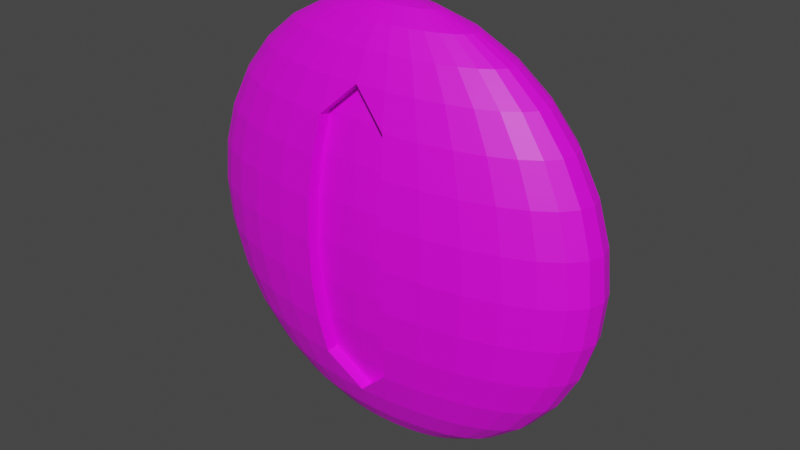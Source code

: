 # Source: eye.blend  (saved by Blender 3.5.10; exported with 4.5.12 LTS)
import bpy
from mathutils import Matrix  # noqa: F401  (used for matrix-valued properties, if any)

bpy.ops.wm.read_factory_settings(use_empty=True)
scene = bpy.context.scene
scene.name = 'Scene'

# ---- collections
col_collection = bpy.data.collections.new('Collection'); scene.collection.children.link(col_collection)

# ---- images (referenced by path relative to the original .blend; pixels are not part of the script)
import os
ASSET_DIR = os.environ.get("B2B_ASSET_DIR", "")  # directory of the original .blend (textures are referenced by path, not embedded)
HERE = os.path.dirname(os.path.abspath(__file__))  # packed textures are extracted next to this script under _unpacked/

def load_image(name, relpath, width, height, colorspace="sRGB"):
    """Load a texture the original file referenced (path relative to the .blend, or extracted next to this script)."""
    p = next((c for c in (os.path.join(HERE, relpath), os.path.join(ASSET_DIR, relpath)) if relpath and os.path.exists(c)), "")
    if p:
        img = bpy.data.images.load(p, check_existing=True)
        img.name = name
    else:  # same state as the original file: an image datablock whose file is absent (Cycles renders it pink)
        img = bpy.data.images.new(name, width, height)
        img.source = "FILE"
        img.filepath = "//" + (relpath or name)
    img.colorspace_settings.name = colorspace
    return img
img_sphere_base_color = load_image('Sphere Base Color', 'Screenshot from 2023-05-29 21-25-38.png', 1024, 1024, 'sRGB')

# ---- materials (node trees are filled in below, after node groups)
mat_material_001 = bpy.data.materials.new('Material.001')
mat_material_001.use_transparent_shadow = False

# ---- material node trees
mat_material_001.use_nodes = True; mat_material_001.node_tree.nodes.clear()
_N = mat_material_001.node_tree.nodes; _L = mat_material_001.node_tree.links
n0 = _N.new('ShaderNodeBsdfPrincipled'); n0.name = 'Principled BSDF'; n0.location = (10, 300)
n0.distribution = 'GGX'
n0.subsurface_method = 'RANDOM_WALK_SKIN'
n0.inputs[3].default_value = 1.45
n0.inputs[27].default_value = (0.0, 0.0, 0.0, 1.0)
n0.inputs[28].default_value = 1.0
n1 = _N.new('ShaderNodeOutputMaterial'); n1.name = 'Material Output'; n1.location = (300, 300)
n2 = _N.new('ShaderNodeTexImage'); n2.name = 'Image Texture'; n2.location = (-280, 280)
n2.image = img_sphere_base_color
_L.new(n0.outputs[0], n1.inputs[0])
_L.new(n2.outputs[0], n0.inputs[0])
n1.is_active_output = True

# ---- world
world_world = bpy.data.worlds.new('World'); scene.world = world_world
world_world.use_nodes = True; world_world.node_tree.nodes.clear()
_N = world_world.node_tree.nodes; _L = world_world.node_tree.links
n0 = _N.new('ShaderNodeOutputWorld'); n0.name = 'World Output'; n0.location = (300, 300)
n1 = _N.new('ShaderNodeBackground'); n1.name = 'Background'; n1.location = (10, 300)
n1.inputs[0].default_value = (0.05088, 0.05088, 0.05088, 1.0)
_L.new(n1.outputs[0], n0.inputs[0])
n0.is_active_output = True
world_world.color = (0.05088, 0.05088, 0.05088)
world_world.use_sun_shadow = False
world_world.sun_shadow_jitter_overblur = 0.0

# ---- meshes
me_sphere = bpy.data.meshes.new('Sphere')
me_sphere.from_pydata([(0.0, 0.5556, 0.8315), (0.0, 0.8315, 0.5556), (0.0, 0.9808, 0.1951), (0.0, 1.0, 0.0), (0.0, 0.9808, -0.1951), (0.0, 0.8315, -0.5556), (0.03806, 0.1913, 0.9808), (0.07466, 0.3753, 0.9239), (0.1084, 0.5449, 0.8315), (0.1379, 0.6935, 0.7071), (0.1622, 0.8155, 0.5556), (0.1802, 0.9061, 0.3827), (0.1913, 0.9619, 0.1951), (0.1951, 0.9808, 0.0), (0.1913, 0.9619, -0.1951), (0.1802, 0.9061, -0.3827), (0.1622, 0.8155, -0.5556), (0.1379, 0.6935, -0.7071), (0.1084, 0.5449, -0.8315), (0.07466, 0.3753, -0.9239), (0.03806, 0.1913, -0.9808), (0.07466, 0.1802, 0.9808), (0.1464, 0.3536, 0.9239), (0.2126, 0.5133, 0.8315), (0.2706, 0.6533, 0.7071), (0.3182, 0.7682, 0.5556), (0.3536, 0.8536, 0.3827), (0.3753, 0.9061, 0.1951), (0.3827, 0.9239, 0.0), (0.3753, 0.9061, -0.1951), (0.3536, 0.8536, -0.3827), (0.3182, 0.7682, -0.5556), (0.2706, 0.6533, -0.7071), (0.2126, 0.5133, -0.8315), (0.1464, 0.3536, -0.9239), (0.07466, 0.1802, -0.9808), (0.1084, 0.1622, 0.9808), (0.2126, 0.3182, 0.9239), (0.3087, 0.4619, 0.8315), (0.3928, 0.5879, 0.7071), (0.4619, 0.6913, 0.5556), (0.5133, 0.7682, 0.3827), (0.5449, 0.8155, 0.1951), (0.5556, 0.8315, 0.0), (0.5449, 0.8155, -0.1951), (0.5133, 0.7682, -0.3827), (0.4619, 0.6913, -0.5556), (0.3928, 0.5879, -0.7071), (0.3087, 0.4619, -0.8315), (0.2126, 0.3182, -0.9239), (0.1084, 0.1622, -0.9808), (0.1379, 0.1379, 0.9808), (0.2706, 0.2706, 0.9239), (0.3928, 0.3928, 0.8315), (0.5, 0.5, 0.7071), (0.5879, 0.5879, 0.5556), (0.6533, 0.6533, 0.3827), (0.6935, 0.6935, 0.1951), (0.7071, 0.7071, 0.0), (0.6935, 0.6935, -0.1951), (0.6533, 0.6533, -0.3827), (0.5879, 0.5879, -0.5556), (0.5, 0.5, -0.7071), (0.3928, 0.3928, -0.8315), (0.2706, 0.2706, -0.9239), (0.1379, 0.1379, -0.9808), (0.1622, 0.1084, 0.9808), (0.3182, 0.2126, 0.9239), (0.4619, 0.3087, 0.8315), (0.5879, 0.3928, 0.7071), (0.6913, 0.4619, 0.5556), (0.7682, 0.5133, 0.3827), (0.8155, 0.5449, 0.1951), (0.8315, 0.5556, 0.0), (0.8155, 0.5449, -0.1951), (0.7682, 0.5133, -0.3827), (0.6913, 0.4619, -0.5556), (0.5879, 0.3928, -0.7071), (0.4619, 0.3087, -0.8315), (0.3182, 0.2126, -0.9239), (0.1622, 0.1084, -0.9808), (0.0, 0.0, 1.0), (0.1802, 0.07466, 0.9808), (0.3536, 0.1464, 0.9239), (0.5133, 0.2126, 0.8315), (0.6533, 0.2706, 0.7071), (0.7682, 0.3182, 0.5556), (0.8536, 0.3536, 0.3827), (0.9061, 0.3753, 0.1951), (0.9239, 0.3827, 0.0), (0.9061, 0.3753, -0.1951), (0.8536, 0.3536, -0.3827), (0.7682, 0.3182, -0.5556), (0.6533, 0.2706, -0.7071), (0.5133, 0.2126, -0.8315), (0.3536, 0.1464, -0.9239), (0.1802, 0.07466, -0.9808), (0.1913, 0.03806, 0.9808), (0.3753, 0.07466, 0.9239), (0.5449, 0.1084, 0.8315), (0.6935, 0.1379, 0.7071), (0.8155, 0.1622, 0.5556), (0.9061, 0.1802, 0.3827), (0.9619, 0.1913, 0.1951), (0.9808, 0.1951, 0.0), (0.9619, 0.1913, -0.1951), (0.9061, 0.1802, -0.3827), (0.8155, 0.1622, -0.5556), (0.6935, 0.1379, -0.7071), (0.5449, 0.1084, -0.8315), (0.3753, 0.07466, -0.9239), (0.1913, 0.03806, -0.9808), (0.1951, -1.118e-08, 0.9808), (0.3827, -2.235e-08, 0.9239), (0.5556, -5.215e-08, 0.8315), (0.7071, 1.49e-08, 0.7071), (0.8315, -8.941e-08, 0.5556), (0.9239, 4.47e-08, 0.3827), (0.9808, -8.941e-08, 0.1951), (1.0, -1.639e-07, 0.0), (0.9808, -8.941e-08, -0.1951), (0.9239, 4.47e-08, -0.3827), (0.8315, -8.941e-08, -0.5556), (0.7071, 1.49e-08, -0.7071), (0.5556, -5.215e-08, -0.8315), (0.3827, -2.235e-08, -0.9239), (0.1951, -1.118e-08, -0.9808), (0.1913, -0.03806, 0.9808), (0.3753, -0.07466, 0.9239), (0.5449, -0.1084, 0.8315), (0.6935, -0.1379, 0.7071), (0.8155, -0.1622, 0.5556), (0.9061, -0.1802, 0.3827), (0.9619, -0.1913, 0.1951), (0.9808, -0.1951, 0.0), (0.9619, -0.1913, -0.1951), (0.9061, -0.1802, -0.3827), (0.8155, -0.1622, -0.5556), (0.6935, -0.1379, -0.7071), (0.5449, -0.1084, -0.8315), (0.3753, -0.07466, -0.9239), (0.1913, -0.03806, -0.9808), (0.1802, -0.07466, 0.9808), (0.3536, -0.1464, 0.9239), (0.5133, -0.2126, 0.8315), (0.6533, -0.2706, 0.7071), (0.7682, -0.3182, 0.5556), (0.8536, -0.3536, 0.3827), (0.9061, -0.3753, 0.1951), (0.9239, -0.3827, 0.0), (0.9061, -0.3753, -0.1951), (0.8536, -0.3536, -0.3827), (0.7682, -0.3182, -0.5556), (0.6533, -0.2706, -0.7071), (0.5133, -0.2126, -0.8315), (0.3536, -0.1464, -0.9239), (0.1802, -0.07466, -0.9808), (0.1622, -0.1084, 0.9808), (0.3182, -0.2126, 0.9239), (0.4619, -0.3087, 0.8315), (0.5879, -0.3928, 0.7071), (0.6913, -0.4619, 0.5556), (0.7682, -0.5133, 0.3827), (0.8155, -0.5449, 0.1951), (0.8315, -0.5556, 0.0), (0.8155, -0.5449, -0.1951), (0.7682, -0.5133, -0.3827), (0.6913, -0.4619, -0.5556), (0.5879, -0.3928, -0.7071), (0.4619, -0.3087, -0.8315), (0.3182, -0.2126, -0.9239), (0.1622, -0.1084, -0.9808), (0.1379, -0.1379, 0.9808), (0.2706, -0.2706, 0.9239), (0.3928, -0.3928, 0.8315), (0.5, -0.5, 0.7071), (0.5879, -0.5879, 0.5556), (0.6533, -0.6533, 0.3827), (0.6935, -0.6935, 0.1951), (0.7071, -0.7071, 0.0), (0.6935, -0.6935, -0.1951), (0.6533, -0.6533, -0.3827), (0.5879, -0.5879, -0.5556), (0.5, -0.5, -0.7071), (0.3928, -0.3928, -0.8315), (0.2706, -0.2706, -0.9239), (0.1379, -0.1379, -0.9808), (0.1084, -0.1622, 0.9808), (0.2126, -0.3182, 0.9239), (0.3087, -0.4619, 0.8315), (0.3928, -0.5879, 0.7071), (0.4619, -0.6913, 0.5556), (0.5133, -0.7682, 0.3827), (0.5449, -0.8155, 0.1951), (0.5556, -0.8315, 0.0), (0.5449, -0.8155, -0.1951), (0.5133, -0.7682, -0.3827), (0.4619, -0.6913, -0.5556), (0.3928, -0.5879, -0.7071), (0.3087, -0.4619, -0.8315), (0.2126, -0.3182, -0.9239), (0.1084, -0.1622, -0.9808), (0.07466, -0.1802, 0.9808), (0.1464, -0.3536, 0.9239), (0.2126, -0.5133, 0.8315), (0.2706, -0.6533, 0.7071), (0.3182, -0.7682, 0.5556), (0.3536, -0.8536, 0.3827), (0.3753, -0.9061, 0.1951), (0.3827, -0.9239, 0.0), (0.3753, -0.9061, -0.1951), (0.3536, -0.8536, -0.3827), (0.3182, -0.7682, -0.5556), (0.2706, -0.6533, -0.7071), (0.2126, -0.5133, -0.8315), (0.1464, -0.3536, -0.9239), (0.07466, -0.1802, -0.9808), (0.03806, -0.1913, 0.9808), (0.07466, -0.3753, 0.9239), (0.1084, -0.5449, 0.8315), (0.1379, -0.6935, 0.7071), (0.1622, -0.8155, 0.5556), (0.1802, -0.9061, 0.3827), (0.1913, -0.9619, 0.1951), (0.1951, -0.9808, 0.0), (0.1913, -0.9619, -0.1951), (0.1802, -0.9061, -0.3827), (0.1622, -0.8155, -0.5556), (0.1379, -0.6935, -0.7071), (0.1084, -0.5449, -0.8315), (0.07466, -0.3753, -0.9239), (0.03806, -0.1913, -0.9808), (-7.451e-09, -0.1951, 0.9808), (-5.215e-08, -0.3827, 0.9239), (-9.686e-08, -0.5556, 0.8315), (-1.49e-08, -0.7071, 0.7071), (-1.49e-08, -0.7071, -0.7071), (-9.686e-08, -0.5556, -0.8315), (-5.215e-08, -0.3827, -0.9239), (-7.451e-09, -0.1951, -0.9808), (-0.03806, -0.1913, 0.9808), (-0.07466, -0.3753, 0.9239), (-0.1084, -0.5449, 0.8315), (-0.1379, -0.6935, 0.7071), (-0.1622, -0.8155, 0.5556), (-0.1802, -0.9061, 0.3827), (-0.1913, -0.9619, 0.1951), (-0.1951, -0.9808, 0.0), (-0.1913, -0.9619, -0.1951), (-0.1802, -0.9061, -0.3827), (-0.1622, -0.8155, -0.5556), (-0.1379, -0.6935, -0.7071), (-0.1084, -0.5449, -0.8315), (-0.07466, -0.3753, -0.9239), (-0.03806, -0.1913, -0.9808), (-0.07466, -0.1802, 0.9808), (-0.1464, -0.3536, 0.9239), (-0.2126, -0.5133, 0.8315), (-0.2706, -0.6533, 0.7071), (-0.3182, -0.7682, 0.5556), (-0.3536, -0.8536, 0.3827), (-0.3753, -0.9061, 0.1951), (-0.3827, -0.9239, 0.0), (-0.3753, -0.9061, -0.1951), (-0.3536, -0.8536, -0.3827), (-0.3182, -0.7682, -0.5556), (-0.2706, -0.6533, -0.7071), (-0.2126, -0.5133, -0.8315), (-0.1464, -0.3536, -0.9239), (-0.07466, -0.1802, -0.9808), (-0.1084, -0.1622, 0.9808), (-0.2126, -0.3182, 0.9239), (-0.3087, -0.4619, 0.8315), (-0.3928, -0.5879, 0.7071), (-0.4619, -0.6913, 0.5556), (-0.5133, -0.7682, 0.3827), (-0.5449, -0.8155, 0.1951), (-0.5556, -0.8315, 0.0), (-0.5449, -0.8155, -0.1951), (-0.5133, -0.7682, -0.3827), (-0.4619, -0.6913, -0.5556), (-0.3928, -0.5879, -0.7071), (-0.3087, -0.4619, -0.8315), (-0.2126, -0.3182, -0.9239), (-0.1084, -0.1622, -0.9808), (-0.1379, -0.1379, 0.9808), (-0.2706, -0.2706, 0.9239), (-0.3928, -0.3928, 0.8315), (-0.5, -0.5, 0.7071), (-0.5879, -0.5879, 0.5556), (-0.6533, -0.6533, 0.3827), (-0.6935, -0.6935, 0.1951), (-0.7071, -0.7071, 0.0), (-0.6935, -0.6935, -0.1951), (-0.6533, -0.6533, -0.3827), (-0.5879, -0.5879, -0.5556), (-0.5, -0.5, -0.7071), (-0.3928, -0.3928, -0.8315), (-0.2706, -0.2706, -0.9239), (-0.1379, -0.1379, -0.9808), (0.0, 0.0, -1.0), (-0.1622, -0.1084, 0.9808), (-0.3182, -0.2126, 0.9239), (-0.4619, -0.3087, 0.8315), (-0.5879, -0.3928, 0.7071), (-0.6913, -0.4619, 0.5556), (-0.7682, -0.5133, 0.3827), (-0.8155, -0.5449, 0.1951), (-0.8315, -0.5556, 0.0), (-0.8155, -0.5449, -0.1951), (-0.7682, -0.5133, -0.3827), (-0.6913, -0.4619, -0.5556), (-0.5879, -0.3928, -0.7071), (-0.4619, -0.3087, -0.8315), (-0.3182, -0.2126, -0.9239), (-0.1622, -0.1084, -0.9808), (-0.1802, -0.07466, 0.9808), (-0.3536, -0.1464, 0.9239), (-0.5133, -0.2126, 0.8315), (-0.6533, -0.2706, 0.7071), (-0.7682, -0.3182, 0.5556), (-0.8536, -0.3536, 0.3827), (-0.9061, -0.3753, 0.1951), (-0.9239, -0.3827, 0.0), (-0.9061, -0.3753, -0.1951), (-0.8536, -0.3536, -0.3827), (-0.7682, -0.3182, -0.5556), (-0.6533, -0.2706, -0.7071), (-0.5133, -0.2126, -0.8315), (-0.3536, -0.1464, -0.9239), (-0.1802, -0.07466, -0.9808), (-0.1913, -0.03806, 0.9808), (-0.3753, -0.07466, 0.9239), (-0.5449, -0.1084, 0.8315), (-0.6935, -0.1379, 0.7071), (-0.8155, -0.1622, 0.5556), (-0.9061, -0.1802, 0.3827), (-0.9619, -0.1913, 0.1951), (-0.9808, -0.1951, 0.0), (-0.9619, -0.1913, -0.1951), (-0.9061, -0.1802, -0.3827), (-0.8155, -0.1622, -0.5556), (-0.6935, -0.1379, -0.7071), (-0.5449, -0.1084, -0.8315), (-0.3753, -0.07466, -0.9239), (-0.1913, -0.03806, -0.9808), (-0.1951, 1.863e-08, 0.9808), (-0.3827, 5.215e-08, 0.9239), (-0.5556, 1.49e-07, 0.8315), (-0.7071, 2.98e-08, 0.7071), (-0.8315, 1.639e-07, 0.5556), (-0.9239, 1.49e-08, 0.3827), (-0.9808, 2.682e-07, 0.1951), (-1.0, 4.47e-07, 0.0), (-0.9808, 2.682e-07, -0.1951), (-0.9239, 1.49e-08, -0.3827), (-0.8315, 1.639e-07, -0.5556), (-0.7071, 2.98e-08, -0.7071), (-0.5556, 1.49e-07, -0.8315), (-0.3827, 5.215e-08, -0.9239), (-0.1951, 1.863e-08, -0.9808), (-0.1913, 0.03806, 0.9808), (-0.3753, 0.07466, 0.9239), (-0.5449, 0.1084, 0.8315), (-0.6935, 0.1379, 0.7071), (-0.8155, 0.1622, 0.5556), (-0.9061, 0.1802, 0.3827), (-0.9619, 0.1913, 0.1951), (-0.9808, 0.1951, 0.0), (-0.9619, 0.1913, -0.1951), (-0.9061, 0.1802, -0.3827), (-0.8155, 0.1622, -0.5556), (-0.6935, 0.1379, -0.7071), (-0.5449, 0.1084, -0.8315), (-0.3753, 0.07466, -0.9239), (-0.1913, 0.03806, -0.9808), (-0.1802, 0.07466, 0.9808), (-0.3536, 0.1464, 0.9239), (-0.5133, 0.2126, 0.8315), (-0.6533, 0.2706, 0.7071), (-0.7682, 0.3182, 0.5556), (-0.8536, 0.3536, 0.3827), (-0.9061, 0.3753, 0.1951), (-0.9239, 0.3827, 0.0), (-0.9061, 0.3753, -0.1951), (-0.8536, 0.3536, -0.3827), (-0.7682, 0.3182, -0.5556), (-0.6533, 0.2706, -0.7071), (-0.5133, 0.2126, -0.8315), (-0.3536, 0.1464, -0.9239), (-0.1802, 0.07466, -0.9808), (-0.1622, 0.1084, 0.9808), (-0.3182, 0.2126, 0.9239), (-0.4619, 0.3087, 0.8315), (-0.5879, 0.3928, 0.7071), (-0.6913, 0.4619, 0.5556), (-0.7682, 0.5133, 0.3827), (-0.8155, 0.5449, 0.1951), (-0.8315, 0.5556, 0.0), (-0.8155, 0.5449, -0.1951), (-0.7682, 0.5133, -0.3827), (-0.6913, 0.4619, -0.5556), (-0.5879, 0.3928, -0.7071), (-0.4619, 0.3087, -0.8315), (-0.3182, 0.2126, -0.9239), (-0.1622, 0.1084, -0.9808), (-0.1379, 0.1379, 0.9808), (-0.2706, 0.2706, 0.9239), (-0.3928, 0.3928, 0.8315), (-0.5, 0.5, 0.7071), (-0.5879, 0.5879, 0.5556), (-0.6533, 0.6533, 0.3827), (-0.6935, 0.6935, 0.1951), (-0.7071, 0.7071, 0.0), (-0.6935, 0.6935, -0.1951), (-0.6533, 0.6533, -0.3827), (-0.5879, 0.5879, -0.5556), (-0.5, 0.5, -0.7071), (-0.3928, 0.3928, -0.8315), (-0.2706, 0.2706, -0.9239), (-0.1379, 0.1379, -0.9808), (-0.1084, 0.1622, 0.9808), (-0.2126, 0.3182, 0.9239), (-0.3087, 0.4619, 0.8315), (-0.3928, 0.5879, 0.7071), (-0.4619, 0.6913, 0.5556), (-0.5133, 0.7682, 0.3827), (-0.5449, 0.8155, 0.1951), (-0.5556, 0.8315, 0.0), (-0.5449, 0.8155, -0.1951), (-0.5133, 0.7682, -0.3827), (-0.4619, 0.6913, -0.5556), (-0.3928, 0.5879, -0.7071), (-0.3087, 0.4619, -0.8315), (-0.2126, 0.3182, -0.9239), (-0.1084, 0.1622, -0.9808), (-0.07466, 0.1802, 0.9808), (-0.1464, 0.3536, 0.9239), (-0.2126, 0.5133, 0.8315), (-0.2706, 0.6533, 0.7071), (-0.3182, 0.7682, 0.5556), (-0.3536, 0.8536, 0.3827), (-0.3753, 0.9061, 0.1951), (-0.3827, 0.9239, 0.0), (-0.3753, 0.9061, -0.1951), (-0.3536, 0.8536, -0.3827), (-0.3182, 0.7682, -0.5556), (-0.2706, 0.6533, -0.7071), (-0.2126, 0.5133, -0.8315), (-0.1464, 0.3536, -0.9239), (-0.07466, 0.1802, -0.9808), (-0.03806, 0.1913, 0.9808), (-0.07466, 0.3753, 0.9239), (-0.1084, 0.5449, 0.8315), (-0.1379, 0.6935, 0.7071), (-0.1622, 0.8155, 0.5556), (-0.1802, 0.9061, 0.3827), (-0.1913, 0.9619, 0.1951), (-0.1951, 0.9808, 0.0), (-0.1913, 0.9619, -0.1951), (-0.1802, 0.9061, -0.3827), (-0.1622, 0.8155, -0.5556), (-0.1379, 0.6935, -0.7071), (-0.1084, 0.5449, -0.8315), (-0.07466, 0.3753, -0.9239), (-0.03806, 0.1913, -0.9808), (1.49e-08, 0.1951, 0.9808), (6.706e-08, 0.3827, 0.9239), (8.941e-08, 0.7071, 0.7071), (5.96e-08, 0.9239, 0.3827), (5.96e-08, 0.9239, -0.3827), (8.941e-08, 0.7071, -0.7071), (2.161e-07, 0.5556, -0.8315), (6.706e-08, 0.3827, -0.9239), (1.49e-08, 0.1951, -0.9808), (0.1622, -0.6462, 0.5556), (0.1802, -0.7368, 0.3827), (0.1913, -0.7927, 0.1951), (0.1951, -0.8115, 9.222e-11), (0.1913, -0.7927, -0.1951), (0.1802, -0.7368, -0.3827), (0.1622, -0.6462, -0.5556), (-9.795e-09, -0.5378, 0.7071), (-9.92e-08, -0.6622, 0.5556), (3.491e-08, -0.7546, 0.3827), (-1.29e-07, -0.8115, 0.1951), (-3.227e-07, -0.8307, 9.222e-11), (-1.29e-07, -0.8115, -0.1951), (3.491e-08, -0.7546, -0.3827), (-9.92e-08, -0.6622, -0.5556), (-9.795e-09, -0.5378, -0.7071), (-0.1622, -0.6462, 0.5556), (-0.1802, -0.7368, 0.3827), (-0.1913, -0.7927, 0.1951), (-0.1951, -0.8115, 9.222e-11), (-0.1913, -0.7927, -0.1951), (-0.1802, -0.7368, -0.3827), (-0.1622, -0.6462, -0.5556)], [], [(468, 0, 8, 9), (471, 5, 16, 17), (1, 468, 9, 10), (472, 471, 17, 18), (469, 1, 10, 11), (473, 472, 18, 19), (2, 469, 11, 12), (474, 473, 19, 20), (3, 2, 12, 13), (466, 81, 6), (300, 474, 20), (4, 3, 13, 14), (467, 466, 6, 7), (470, 4, 14, 15), (0, 467, 7, 8), (5, 470, 15, 16), (8, 7, 22, 23), (16, 15, 30, 31), (9, 8, 23, 24), (17, 16, 31, 32), (10, 9, 24, 25), (18, 17, 32, 33), (11, 10, 25, 26), (19, 18, 33, 34), (12, 11, 26, 27), (20, 19, 34, 35), (13, 12, 27, 28), (6, 81, 21), (300, 20, 35), (14, 13, 28, 29), (7, 6, 21, 22), (15, 14, 29, 30), (27, 26, 41, 42), (35, 34, 49, 50), (28, 27, 42, 43), (21, 81, 36), (300, 35, 50), (29, 28, 43, 44), (22, 21, 36, 37), (30, 29, 44, 45), (23, 22, 37, 38), (31, 30, 45, 46), (24, 23, 38, 39), (32, 31, 46, 47), (25, 24, 39, 40), (33, 32, 47, 48), (26, 25, 40, 41), (34, 33, 48, 49), (46, 45, 60, 61), (39, 38, 53, 54), (47, 46, 61, 62), (40, 39, 54, 55), (48, 47, 62, 63), (41, 40, 55, 56), (49, 48, 63, 64), (42, 41, 56, 57), (50, 49, 64, 65), (43, 42, 57, 58), (36, 81, 51), (300, 50, 65), (44, 43, 58, 59), (37, 36, 51, 52), (45, 44, 59, 60), (38, 37, 52, 53), (65, 64, 79, 80), (58, 57, 72, 73), (51, 81, 66), (300, 65, 80), (59, 58, 73, 74), (52, 51, 66, 67), (60, 59, 74, 75), (53, 52, 67, 68), (61, 60, 75, 76), (54, 53, 68, 69), (62, 61, 76, 77), (55, 54, 69, 70), (63, 62, 77, 78), (56, 55, 70, 71), (64, 63, 78, 79), (57, 56, 71, 72), (69, 68, 84, 85), (77, 76, 92, 93), (70, 69, 85, 86), (78, 77, 93, 94), (71, 70, 86, 87), (79, 78, 94, 95), (72, 71, 87, 88), (80, 79, 95, 96), (73, 72, 88, 89), (66, 81, 82), (300, 80, 96), (74, 73, 89, 90), (67, 66, 82, 83), (75, 74, 90, 91), (68, 67, 83, 84), (76, 75, 91, 92), (89, 88, 103, 104), (82, 81, 97), (300, 96, 111), (90, 89, 104, 105), (83, 82, 97, 98), (91, 90, 105, 106), (84, 83, 98, 99), (92, 91, 106, 107), (85, 84, 99, 100), (93, 92, 107, 108), (86, 85, 100, 101), (94, 93, 108, 109), (87, 86, 101, 102), (95, 94, 109, 110), (88, 87, 102, 103), (96, 95, 110, 111), (108, 107, 122, 123), (101, 100, 115, 116), (109, 108, 123, 124), (102, 101, 116, 117), (110, 109, 124, 125), (103, 102, 117, 118), (111, 110, 125, 126), (104, 103, 118, 119), (97, 81, 112), (300, 111, 126), (105, 104, 119, 120), (98, 97, 112, 113), (106, 105, 120, 121), (99, 98, 113, 114), (107, 106, 121, 122), (100, 99, 114, 115), (300, 126, 141), (120, 119, 134, 135), (113, 112, 127, 128), (121, 120, 135, 136), (114, 113, 128, 129), (122, 121, 136, 137), (115, 114, 129, 130), (123, 122, 137, 138), (116, 115, 130, 131), (124, 123, 138, 139), (117, 116, 131, 132), (125, 124, 139, 140), (118, 117, 132, 133), (126, 125, 140, 141), (119, 118, 133, 134), (112, 81, 127), (139, 138, 153, 154), (132, 131, 146, 147), (140, 139, 154, 155), (133, 132, 147, 148), (141, 140, 155, 156), (134, 133, 148, 149), (127, 81, 142), (300, 141, 156), (135, 134, 149, 150), (128, 127, 142, 143), (136, 135, 150, 151), (129, 128, 143, 144), (137, 136, 151, 152), (130, 129, 144, 145), (138, 137, 152, 153), (131, 130, 145, 146), (143, 142, 157, 158), (151, 150, 165, 166), (144, 143, 158, 159), (152, 151, 166, 167), (145, 144, 159, 160), (153, 152, 167, 168), (146, 145, 160, 161), (154, 153, 168, 169), (147, 146, 161, 162), (155, 154, 169, 170), (148, 147, 162, 163), (156, 155, 170, 171), (149, 148, 163, 164), (142, 81, 157), (300, 156, 171), (150, 149, 164, 165), (162, 161, 176, 177), (170, 169, 184, 185), (163, 162, 177, 178), (171, 170, 185, 186), (164, 163, 178, 179), (157, 81, 172), (300, 171, 186), (165, 164, 179, 180), (158, 157, 172, 173), (166, 165, 180, 181), (159, 158, 173, 174), (167, 166, 181, 182), (160, 159, 174, 175), (168, 167, 182, 183), (161, 160, 175, 176), (169, 168, 183, 184), (181, 180, 195, 196), (174, 173, 188, 189), (182, 181, 196, 197), (175, 174, 189, 190), (183, 182, 197, 198), (176, 175, 190, 191), (184, 183, 198, 199), (177, 176, 191, 192), (185, 184, 199, 200), (178, 177, 192, 193), (186, 185, 200, 201), (179, 178, 193, 194), (172, 81, 187), (300, 186, 201), (180, 179, 194, 195), (173, 172, 187, 188), (200, 199, 214, 215), (193, 192, 207, 208), (201, 200, 215, 216), (194, 193, 208, 209), (187, 81, 202), (300, 201, 216), (195, 194, 209, 210), (188, 187, 202, 203), (196, 195, 210, 211), (189, 188, 203, 204), (197, 196, 211, 212), (190, 189, 204, 205), (198, 197, 212, 213), (191, 190, 205, 206), (199, 198, 213, 214), (192, 191, 206, 207), (204, 203, 218, 219), (212, 211, 226, 227), (205, 204, 219, 220), (213, 212, 227, 228), (206, 205, 220, 221), (214, 213, 228, 229), (207, 206, 221, 222), (215, 214, 229, 230), (208, 207, 222, 223), (216, 215, 230, 231), (209, 208, 223, 224), (202, 81, 217), (300, 216, 231), (210, 209, 224, 225), (203, 202, 217, 218), (211, 210, 225, 226), (246, 247, 494, 493), (231, 230, 238, 239), (222, 221, 475, 476), (217, 81, 232), (300, 231, 239), (245, 246, 493, 492), (218, 217, 232, 233), (235, 244, 491, 482), (219, 218, 233, 234), (244, 245, 492, 491), (220, 219, 234, 235), (228, 227, 236), (221, 235, 482, 475), (229, 228, 236, 237), (227, 226, 480, 481), (230, 229, 237, 238), (250, 236, 490, 497), (235, 234, 242, 243), (226, 225, 479, 480), (249, 250, 497, 496), (237, 236, 251, 252), (236, 227, 481, 490), (238, 237, 252, 253), (225, 224, 478, 479), (239, 238, 253, 254), (248, 249, 496, 495), (232, 81, 240), (300, 239, 254), (224, 223, 477, 478), (233, 232, 240, 241), (247, 248, 495, 494), (234, 233, 241, 242), (254, 253, 268, 269), (247, 246, 261, 262), (240, 81, 255), (300, 254, 269), (248, 247, 262, 263), (241, 240, 255, 256), (249, 248, 263, 264), (242, 241, 256, 257), (250, 249, 264, 265), (243, 242, 257, 258), (251, 250, 265, 266), (244, 243, 258, 259), (252, 251, 266, 267), (245, 244, 259, 260), (253, 252, 267, 268), (246, 245, 260, 261), (266, 265, 280, 281), (259, 258, 273, 274), (267, 266, 281, 282), (260, 259, 274, 275), (268, 267, 282, 283), (261, 260, 275, 276), (269, 268, 283, 284), (262, 261, 276, 277), (255, 81, 270), (300, 269, 284), (263, 262, 277, 278), (256, 255, 270, 271), (264, 263, 278, 279), (257, 256, 271, 272), (265, 264, 279, 280), (258, 257, 272, 273), (270, 81, 285), (300, 284, 299), (278, 277, 292, 293), (271, 270, 285, 286), (279, 278, 293, 294), (272, 271, 286, 287), (280, 279, 294, 295), (273, 272, 287, 288), (281, 280, 295, 296), (274, 273, 288, 289), (282, 281, 296, 297), (275, 274, 289, 290), (283, 282, 297, 298), (276, 275, 290, 291), (284, 283, 298, 299), (277, 276, 291, 292), (289, 288, 304, 305), (297, 296, 312, 313), (290, 289, 305, 306), (298, 297, 313, 314), (291, 290, 306, 307), (299, 298, 314, 315), (292, 291, 307, 308), (285, 81, 301), (300, 299, 315), (293, 292, 308, 309), (286, 285, 301, 302), (294, 293, 309, 310), (287, 286, 302, 303), (295, 294, 310, 311), (288, 287, 303, 304), (296, 295, 311, 312), (309, 308, 323, 324), (302, 301, 316, 317), (310, 309, 324, 325), (303, 302, 317, 318), (311, 310, 325, 326), (304, 303, 318, 319), (312, 311, 326, 327), (305, 304, 319, 320), (313, 312, 327, 328), (306, 305, 320, 321), (314, 313, 328, 329), (307, 306, 321, 322), (315, 314, 329, 330), (308, 307, 322, 323), (301, 81, 316), (300, 315, 330), (328, 327, 342, 343), (321, 320, 335, 336), (329, 328, 343, 344), (322, 321, 336, 337), (330, 329, 344, 345), (323, 322, 337, 338), (316, 81, 331), (300, 330, 345), (324, 323, 338, 339), (317, 316, 331, 332), (325, 324, 339, 340), (318, 317, 332, 333), (326, 325, 340, 341), (319, 318, 333, 334), (327, 326, 341, 342), (320, 319, 334, 335), (332, 331, 346, 347), (340, 339, 354, 355), (333, 332, 347, 348), (341, 340, 355, 356), (334, 333, 348, 349), (342, 341, 356, 357), (335, 334, 349, 350), (343, 342, 357, 358), (336, 335, 350, 351), (344, 343, 358, 359), (337, 336, 351, 352), (345, 344, 359, 360), (338, 337, 352, 353), (331, 81, 346), (300, 345, 360), (339, 338, 353, 354), (351, 350, 365, 366), (359, 358, 373, 374), (352, 351, 366, 367), (360, 359, 374, 375), (353, 352, 367, 368), (346, 81, 361), (300, 360, 375), (354, 353, 368, 369), (347, 346, 361, 362), (355, 354, 369, 370), (348, 347, 362, 363), (356, 355, 370, 371), (349, 348, 363, 364), (357, 356, 371, 372), (350, 349, 364, 365), (358, 357, 372, 373), (370, 369, 384, 385), (363, 362, 377, 378), (371, 370, 385, 386), (364, 363, 378, 379), (372, 371, 386, 387), (365, 364, 379, 380), (373, 372, 387, 388), (366, 365, 380, 381), (374, 373, 388, 389), (367, 366, 381, 382), (375, 374, 389, 390), (368, 367, 382, 383), (361, 81, 376), (300, 375, 390), (369, 368, 383, 384), (362, 361, 376, 377), (389, 388, 403, 404), (382, 381, 396, 397), (390, 389, 404, 405), (383, 382, 397, 398), (376, 81, 391), (300, 390, 405), (384, 383, 398, 399), (377, 376, 391, 392), (385, 384, 399, 400), (378, 377, 392, 393), (386, 385, 400, 401), (379, 378, 393, 394), (387, 386, 401, 402), (380, 379, 394, 395), (388, 387, 402, 403), (381, 380, 395, 396), (401, 400, 415, 416), (394, 393, 408, 409), (402, 401, 416, 417), (395, 394, 409, 410), (403, 402, 417, 418), (396, 395, 410, 411), (404, 403, 418, 419), (397, 396, 411, 412), (405, 404, 419, 420), (398, 397, 412, 413), (391, 81, 406), (300, 405, 420), (399, 398, 413, 414), (392, 391, 406, 407), (400, 399, 414, 415), (393, 392, 407, 408), (420, 419, 434, 435), (413, 412, 427, 428), (406, 81, 421), (300, 420, 435), (414, 413, 428, 429), (407, 406, 421, 422), (415, 414, 429, 430), (408, 407, 422, 423), (416, 415, 430, 431), (409, 408, 423, 424), (417, 416, 431, 432), (410, 409, 424, 425), (418, 417, 432, 433), (411, 410, 425, 426), (419, 418, 433, 434), (412, 411, 426, 427), (424, 423, 438, 439), (432, 431, 446, 447), (425, 424, 439, 440), (433, 432, 447, 448), (426, 425, 440, 441), (434, 433, 448, 449), (427, 426, 441, 442), (435, 434, 449, 450), (428, 427, 442, 443), (421, 81, 436), (300, 435, 450), (429, 428, 443, 444), (422, 421, 436, 437), (430, 429, 444, 445), (423, 422, 437, 438), (431, 430, 445, 446), (443, 442, 457, 458), (436, 81, 451), (300, 450, 465), (444, 443, 458, 459), (437, 436, 451, 452), (445, 444, 459, 460), (438, 437, 452, 453), (446, 445, 460, 461), (439, 438, 453, 454), (447, 446, 461, 462), (440, 439, 454, 455), (448, 447, 462, 463), (441, 440, 455, 456), (449, 448, 463, 464), (442, 441, 456, 457), (450, 449, 464, 465), (462, 461, 5, 471), (455, 454, 468, 1), (463, 462, 471, 472), (456, 455, 1, 469), (464, 463, 472, 473), (457, 456, 469, 2), (465, 464, 473, 474), (458, 457, 2, 3), (451, 81, 466), (300, 465, 474), (459, 458, 3, 4), (452, 451, 466, 467), (460, 459, 4, 470), (453, 452, 467, 0), (461, 460, 470, 5), (454, 453, 0, 468), (477, 476, 484, 485), (223, 222, 476, 477), (250, 251, 236), (235, 221, 220), (244, 235, 243), (478, 477, 485, 486), (479, 478, 486, 487), (480, 479, 487, 488), (481, 480, 488, 489), (475, 482, 483), (476, 475, 483, 484), (489, 488, 496, 497), (490, 489, 497), (483, 482, 491), (484, 483, 491, 492), (485, 484, 492, 493), (486, 485, 493, 494), (487, 486, 494, 495), (488, 487, 495, 496), (490, 481, 489)])
_uv = me_sphere.uv_layers.new(name='UVMap')
_uv.uv.foreach_set('vector', [0.504, 0.75, 0.504, 0.8125, 0.442, 0.8125, 0.442, 0.75, 0.504, 0.25, 0.504, 0.3125, 0.442, 0.3125, 0.442, 0.25, 0.504, 0.6875, 0.504, 0.75, 0.442, 0.75, 0.442, 0.6875, 0.504, 0.1875, 0.504, 0.25, 0.442, 0.25, 0.442, 0.1875, 0.504, 0.625, 0.504, 0.6875, 0.442, 0.6875, 0.442, 0.625, 0.504, 0.125, 0.504, 0.1875, 0.442, 0.1875, 0.442, 0.125, 0.504, 0.5625, 0.504, 0.625, 0.442, 0.625, 0.442, 0.5625, 0.504, 0.0625, 0.504, 0.125, 0.442, 0.125, 0.442, 0.0625, 0.504, 0.5, 0.504, 0.5625, 0.442, 0.5625, 0.442, 0.5, 0.504, 0.9375, 0.473, 1.0, 0.442, 0.9375, 0.7344, 0.0, 0.75, 0.0625, 0.7188, 0.0625, 0.504, 0.4375, 0.504, 0.5, 0.442, 0.5, 0.442, 0.4375, 0.504, 0.875, 0.504, 0.9375, 0.442, 0.9375, 0.442, 0.875, 0.504, 0.375, 0.504, 0.4375, 0.442, 0.4375, 0.442, 0.375, 0.504, 0.8125, 0.504, 0.875, 0.442, 0.875, 0.442, 0.8125, 0.504, 0.3125, 0.504, 0.375, 0.442, 0.375, 0.442, 0.3125, 0.442, 0.8125, 0.442, 0.875, 0.38, 0.875, 0.38, 0.8125, 0.442, 0.3125, 0.442, 0.375, 0.38, 0.375, 0.38, 0.3125, 0.442, 0.75, 0.442, 0.8125, 0.38, 0.8125, 0.38, 0.75, 0.442, 0.25, 0.442, 0.3125, 0.38, 0.3125, 0.38, 0.25, 0.442, 0.6875, 0.442, 0.75, 0.38, 0.75, 0.38, 0.6875, 0.442, 0.1875, 0.442, 0.25, 0.38, 0.25, 0.38, 0.1875, 0.442, 0.625, 0.442, 0.6875, 0.38, 0.6875, 0.38, 0.625, 0.442, 0.125, 0.442, 0.1875, 0.38, 0.1875, 0.38, 0.125, 0.442, 0.5625, 0.442, 0.625, 0.38, 0.625, 0.38, 0.5625, 0.442, 0.0625, 0.442, 0.125, 0.38, 0.125, 0.38, 0.0625, 0.442, 0.5, 0.442, 0.5625, 0.38, 0.5625, 0.38, 0.5, 0.7188, 0.9375, 0.7031, 1.0, 0.6875, 0.9375, 0.7031, 0.0, 0.7188, 0.0625, 0.6875, 0.0625, 0.442, 0.4375, 0.442, 0.5, 0.38, 0.5, 0.38, 0.4375, 0.442, 0.875, 0.442, 0.9375, 0.38, 0.9375, 0.38, 0.875, 0.442, 0.375, 0.442, 0.4375, 0.38, 0.4375, 0.38, 0.375, 0.38, 0.5625, 0.38, 0.625, 0.318, 0.625, 0.318, 0.5625, 0.38, 0.0625, 0.38, 0.125, 0.318, 0.125, 0.318, 0.0625, 0.38, 0.5, 0.38, 0.5625, 0.318, 0.5625, 0.318, 0.5, 0.38, 0.9375, 0.349, 1.0, 0.318, 0.9375, 0.6719, 0.0, 0.6875, 0.0625, 0.6562, 0.0625, 0.38, 0.4375, 0.38, 0.5, 0.318, 0.5, 0.318, 0.4375, 0.38, 0.875, 0.38, 0.9375, 0.318, 0.9375, 0.318, 0.875, 0.38, 0.375, 0.38, 0.4375, 0.318, 0.4375, 0.318, 0.375, 0.38, 0.8125, 0.38, 0.875, 0.318, 0.875, 0.318, 0.8125, 0.38, 0.3125, 0.38, 0.375, 0.318, 0.375, 0.318, 0.3125, 0.38, 0.75, 0.38, 0.8125, 0.318, 0.8125, 0.318, 0.75, 0.38, 0.25, 0.38, 0.3125, 0.318, 0.3125, 0.318, 0.25, 0.38, 0.6875, 0.38, 0.75, 0.318, 0.75, 0.318, 0.6875, 0.38, 0.1875, 0.38, 0.25, 0.318, 0.25, 0.318, 0.1875, 0.38, 0.625, 0.38, 0.6875, 0.318, 0.6875, 0.318, 0.625, 0.38, 0.125, 0.38, 0.1875, 0.318, 0.1875, 0.318, 0.125, 0.318, 0.3125, 0.318, 0.375, 0.256, 0.375, 0.256, 0.3125, 0.318, 0.75, 0.318, 0.8125, 0.256, 0.8125, 0.256, 0.75, 0.318, 0.25, 0.318, 0.3125, 0.256, 0.3125, 0.256, 0.25, 0.318, 0.6875, 0.318, 0.75, 0.256, 0.75, 0.256, 0.6875, 0.318, 0.1875, 0.318, 0.25, 0.256, 0.25, 0.256, 0.1875, 0.318, 0.625, 0.318, 0.6875, 0.256, 0.6875, 0.256, 0.625, 0.318, 0.125, 0.318, 0.1875, 0.256, 0.1875, 0.256, 0.125, 0.318, 0.5625, 0.318, 0.625, 0.256, 0.625, 0.256, 0.5625, 0.318, 0.0625, 0.318, 0.125, 0.256, 0.125, 0.256, 0.0625, 0.318, 0.5, 0.318, 0.5625, 0.256, 0.5625, 0.256, 0.5, 0.6562, 0.9375, 0.6406, 1.0, 0.625, 0.9375, 0.6406, 0.0, 0.6562, 0.0625, 0.625, 0.0625, 0.318, 0.4375, 0.318, 0.5, 0.256, 0.5, 0.256, 0.4375, 0.318, 0.875, 0.318, 0.9375, 0.256, 0.9375, 0.256, 0.875, 0.318, 0.375, 0.318, 0.4375, 0.256, 0.4375, 0.256, 0.375, 0.318, 0.8125, 0.318, 0.875, 0.256, 0.875, 0.256, 0.8125, 0.256, 0.0625, 0.256, 0.125, 0.1939, 0.125, 0.1939, 0.0625, 0.256, 0.5, 0.256, 0.5625, 0.1939, 0.5625, 0.1939, 0.5, 0.625, 0.9375, 0.6094, 1.0, 0.5938, 0.9375, 0.6094, 0.0, 0.625, 0.0625, 0.5938, 0.0625, 0.256, 0.4375, 0.256, 0.5, 0.1939, 0.5, 0.1939, 0.4375, 0.256, 0.875, 0.256, 0.9375, 0.1939, 0.9375, 0.1939, 0.875, 0.256, 0.375, 0.256, 0.4375, 0.1939, 0.4375, 0.1939, 0.375, 0.256, 0.8125, 0.256, 0.875, 0.1939, 0.875, 0.1939, 0.8125, 0.256, 0.3125, 0.256, 0.375, 0.1939, 0.375, 0.1939, 0.3125, 0.256, 0.75, 0.256, 0.8125, 0.1939, 0.8125, 0.1939, 0.75, 0.256, 0.25, 0.256, 0.3125, 0.1939, 0.3125, 0.1939, 0.25, 0.256, 0.6875, 0.256, 0.75, 0.1939, 0.75, 0.1939, 0.6875, 0.256, 0.1875, 0.256, 0.25, 0.1939, 0.25, 0.1939, 0.1875, 0.256, 0.625, 0.256, 0.6875, 0.1939, 0.6875, 0.1939, 0.625, 0.256, 0.125, 0.256, 0.1875, 0.1939, 0.1875, 0.1939, 0.125, 0.256, 0.5625, 0.256, 0.625, 0.1939, 0.625, 0.1939, 0.5625, 0.1939, 0.75, 0.1939, 0.8125, 0.1319, 0.8125, 0.1319, 0.75, 0.1939, 0.25, 0.1939, 0.3125, 0.1319, 0.3125, 0.1319, 0.25, 0.1939, 0.6875, 0.1939, 0.75, 0.1319, 0.75, 0.1319, 0.6875, 0.1939, 0.1875, 0.1939, 0.25, 0.1319, 0.25, 0.1319, 0.1875, 0.1939, 0.625, 0.1939, 0.6875, 0.1319, 0.6875, 0.1319, 0.625, 0.1939, 0.125, 0.1939, 0.1875, 0.1319, 0.1875, 0.1319, 0.125, 0.1939, 0.5625, 0.1939, 0.625, 0.1319, 0.625, 0.1319, 0.5625, 0.1939, 0.0625, 0.1939, 0.125, 0.1319, 0.125, 0.1319, 0.0625, 0.1939, 0.5, 0.1939, 0.5625, 0.1319, 0.5625, 0.1319, 0.5, 0.5938, 0.9375, 0.5781, 1.0, 0.5625, 0.9375, 0.5781, 0.0, 0.5938, 0.0625, 0.5625, 0.0625, 0.1939, 0.4375, 0.1939, 0.5, 0.1319, 0.5, 0.1319, 0.4375, 0.1939, 0.875, 0.1939, 0.9375, 0.1319, 0.9375, 0.1319, 0.875, 0.1939, 0.375, 0.1939, 0.4375, 0.1319, 0.4375, 0.1319, 0.375, 0.1939, 0.8125, 0.1939, 0.875, 0.1319, 0.875, 0.1319, 0.8125, 0.1939, 0.3125, 0.1939, 0.375, 0.1319, 0.375, 0.1319, 0.3125, 0.1319, 0.5, 0.1319, 0.5625, 0.06994, 0.5625, 0.06994, 0.5, 0.5625, 0.9375, 0.5469, 1.0, 0.5312, 0.9375, 0.5469, 0.0, 0.5625, 0.0625, 0.5312, 0.0625, 0.1319, 0.4375, 0.1319, 0.5, 0.06994, 0.5, 0.06994, 0.4375, 0.5625, 0.875, 0.5625, 0.9375, 0.5312, 0.9375, 0.5312, 0.875, 0.1319, 0.375, 0.1319, 0.4375, 0.06994, 0.4375, 0.06994, 0.375, 0.1319, 0.8125, 0.1319, 0.875, 0.06994, 0.875, 0.06994, 0.8125, 0.1319, 0.3125, 0.1319, 0.375, 0.06994, 0.375, 0.06994, 0.3125, 0.1319, 0.75, 0.1319, 0.8125, 0.06994, 0.8125, 0.06994, 0.75, 0.1319, 0.25, 0.1319, 0.3125, 0.06994, 0.3125, 0.06994, 0.25, 0.1319, 0.6875, 0.1319, 0.75, 0.06994, 0.75, 0.06994, 0.6875, 0.1319, 0.1875, 0.1319, 0.25, 0.06994, 0.25, 0.06994, 0.1875, 0.1319, 0.625, 0.1319, 0.6875, 0.06994, 0.6875, 0.06994, 0.625, 0.1319, 0.125, 0.1319, 0.1875, 0.06994, 0.1875, 0.06994, 0.125, 0.1319, 0.5625, 0.1319, 0.625, 0.06994, 0.625, 0.06994, 0.5625, 0.1319, 0.0625, 0.1319, 0.125, 0.06994, 0.125, 0.06994, 0.0625, 0.5312, 0.25, 0.5312, 0.3125, 0.5, 0.3125, 0.5, 0.25, 0.5312, 0.6875, 0.5312, 0.75, 0.5, 0.75, 0.5, 0.6875, 0.5312, 0.1875, 0.5312, 0.25, 0.5, 0.25, 0.5, 0.1875, 0.5312, 0.625, 0.5312, 0.6875, 0.5, 0.6875, 0.5, 0.625, 0.5312, 0.125, 0.5312, 0.1875, 0.5, 0.1875, 0.5, 0.125, 0.06994, 0.5625, 0.06994, 0.625, 0.007937, 0.625, 0.007937, 0.5625, 0.5312, 0.0625, 0.5312, 0.125, 0.5, 0.125, 0.5, 0.0625, 0.06994, 0.5, 0.06994, 0.5625, 0.007937, 0.5625, 0.007936, 0.5, 0.5312, 0.9375, 0.5156, 1.0, 0.5, 0.9375, 0.5156, 0.0, 0.5312, 0.0625, 0.5, 0.0625, 0.06994, 0.4375, 0.06994, 0.5, 0.007936, 0.5, 0.007937, 0.4375, 0.5312, 0.875, 0.5312, 0.9375, 0.5, 0.9375, 0.5, 0.875, 0.5312, 0.375, 0.5312, 0.4375, 0.5, 0.4375, 0.5, 0.375, 0.5312, 0.8125, 0.5312, 0.875, 0.5, 0.875, 0.5, 0.8125, 0.06994, 0.3125, 0.06994, 0.375, 0.007937, 0.375, 0.007936, 0.3125, 0.5312, 0.75, 0.5312, 0.8125, 0.5, 0.8125, 0.5, 0.75, 0.4844, 0.0, 0.5, 0.0625, 0.4688, 0.0625, 0.989, 0.4064, 0.989, 0.4724, 0.9272, 0.4724, 0.9272, 0.4064, 0.5, 0.875, 0.5, 0.9375, 0.4688, 0.9375, 0.4688, 0.875, 0.989, 0.3404, 0.989, 0.4064, 0.9272, 0.4064, 0.9272, 0.3404, 0.5, 0.8125, 0.5, 0.875, 0.4688, 0.875, 0.4688, 0.8125, 0.989, 0.2745, 0.989, 0.3404, 0.9272, 0.3404, 0.9272, 0.2745, 0.989, 0.7362, 0.989, 0.8021, 0.9272, 0.8021, 0.9272, 0.7362, 0.989, 0.2085, 0.989, 0.2745, 0.9272, 0.2745, 0.9272, 0.2085, 0.989, 0.6702, 0.989, 0.7362, 0.9272, 0.7362, 0.9272, 0.6702, 0.5, 0.1875, 0.5, 0.25, 0.4688, 0.25, 0.4688, 0.1875, 0.989, 0.6043, 0.989, 0.6702, 0.9272, 0.6702, 0.9272, 0.6043, 0.5, 0.125, 0.5, 0.1875, 0.4688, 0.1875, 0.4688, 0.125, 0.989, 0.5383, 0.989, 0.6043, 0.9272, 0.6043, 0.9272, 0.5383, 0.5, 0.0625, 0.5, 0.125, 0.4688, 0.125, 0.4688, 0.0625, 0.989, 0.4724, 0.989, 0.5383, 0.9272, 0.5383, 0.9272, 0.4724, 0.5, 0.9375, 0.4844, 1.0, 0.4688, 0.9375, 0.9272, 0.1426, 0.9272, 0.2085, 0.8654, 0.2085, 0.8654, 0.1426, 0.9272, 0.6043, 0.9272, 0.6702, 0.8654, 0.6702, 0.8654, 0.6043, 0.9272, 0.07662, 0.9272, 0.1426, 0.8654, 0.1426, 0.8654, 0.07662, 0.9272, 0.5383, 0.9272, 0.6043, 0.8654, 0.6043, 0.8654, 0.5383, 0.4688, 0.0625, 0.4688, 0.125, 0.4375, 0.125, 0.4375, 0.0625, 0.9272, 0.4724, 0.9272, 0.5383, 0.8654, 0.5383, 0.8654, 0.4724, 0.4688, 0.9375, 0.4531, 1.0, 0.4375, 0.9375, 0.4531, 0.0, 0.4688, 0.0625, 0.4375, 0.0625, 0.9272, 0.4064, 0.9272, 0.4724, 0.8654, 0.4724, 0.8654, 0.4064, 0.9272, 0.8681, 0.9272, 0.934, 0.8654, 0.934, 0.8654, 0.8681, 0.9272, 0.3404, 0.9272, 0.4064, 0.8654, 0.4064, 0.8654, 0.3404, 0.9272, 0.8021, 0.9272, 0.8681, 0.8654, 0.8681, 0.8654, 0.8021, 0.9272, 0.2745, 0.9272, 0.3404, 0.8654, 0.3404, 0.8654, 0.2745, 0.9272, 0.7362, 0.9272, 0.8021, 0.8654, 0.8021, 0.8654, 0.7362, 0.9272, 0.2085, 0.9272, 0.2745, 0.8654, 0.2745, 0.8654, 0.2085, 0.9272, 0.6702, 0.9272, 0.7362, 0.8654, 0.7362, 0.8654, 0.6702, 0.8654, 0.8681, 0.8654, 0.934, 0.8036, 0.934, 0.8036, 0.8681, 0.8654, 0.3404, 0.8654, 0.4064, 0.8036, 0.4064, 0.8036, 0.3404, 0.8654, 0.8021, 0.8654, 0.8681, 0.8036, 0.8681, 0.8036, 0.8021, 0.8654, 0.2745, 0.8654, 0.3404, 0.8036, 0.3404, 0.8036, 0.2745, 0.8654, 0.7362, 0.8654, 0.8021, 0.8036, 0.8021, 0.8036, 0.7362, 0.8654, 0.2085, 0.8654, 0.2745, 0.8036, 0.2745, 0.8036, 0.2085, 0.8654, 0.6702, 0.8654, 0.7362, 0.8036, 0.7362, 0.8036, 0.6702, 0.8654, 0.1426, 0.8654, 0.2085, 0.8036, 0.2085, 0.8036, 0.1426, 0.8654, 0.6043, 0.8654, 0.6702, 0.8036, 0.6702, 0.8036, 0.6043, 0.8654, 0.07662, 0.8654, 0.1426, 0.8036, 0.1426, 0.8036, 0.07662, 0.8654, 0.5383, 0.8654, 0.6043, 0.8036, 0.6043, 0.8036, 0.5383, 0.8654, 0.01067, 0.8654, 0.07662, 0.8036, 0.07662, 0.8036, 0.01067, 0.8654, 0.4724, 0.8654, 0.5383, 0.8036, 0.5383, 0.8036, 0.4724, 0.4375, 0.9375, 0.4219, 1.0, 0.4062, 0.9375, 0.4219, 0.0, 0.4375, 0.0625, 0.4062, 0.0625, 0.8654, 0.4064, 0.8654, 0.4724, 0.8036, 0.4724, 0.8036, 0.4064, 0.8036, 0.6043, 0.8036, 0.6702, 0.7417, 0.6702, 0.7417, 0.6043, 0.8036, 0.07662, 0.8036, 0.1426, 0.7417, 0.1426, 0.7417, 0.07662, 0.8036, 0.5383, 0.8036, 0.6043, 0.7417, 0.6043, 0.7417, 0.5383, 0.8036, 0.01067, 0.8036, 0.07662, 0.7417, 0.07662, 0.7417, 0.01067, 0.8036, 0.4724, 0.8036, 0.5383, 0.7417, 0.5383, 0.7417, 0.4724, 0.8036, 0.934, 0.7726, 1.0, 0.7417, 0.934, 0.3906, 0.0, 0.4062, 0.0625, 0.375, 0.0625, 0.8036, 0.4064, 0.8036, 0.4724, 0.7417, 0.4724, 0.7417, 0.4064, 0.8036, 0.8681, 0.8036, 0.934, 0.7417, 0.934, 0.7417, 0.8681, 0.8036, 0.3404, 0.8036, 0.4064, 0.7417, 0.4064, 0.7417, 0.3404, 0.8036, 0.8021, 0.8036, 0.8681, 0.7417, 0.8681, 0.7417, 0.8021, 0.8036, 0.2745, 0.8036, 0.3404, 0.7417, 0.3404, 0.7417, 0.2745, 0.8036, 0.7362, 0.8036, 0.8021, 0.7417, 0.8021, 0.7417, 0.7362, 0.8036, 0.2085, 0.8036, 0.2745, 0.7417, 0.2745, 0.7417, 0.2085, 0.8036, 0.6702, 0.8036, 0.7362, 0.7417, 0.7362, 0.7417, 0.6702, 0.8036, 0.1426, 0.8036, 0.2085, 0.7417, 0.2085, 0.7417, 0.1426, 0.7417, 0.3404, 0.7417, 0.4064, 0.6799, 0.4064, 0.6799, 0.3404, 0.7417, 0.8021, 0.7417, 0.8681, 0.6799, 0.8681, 0.6799, 0.8021, 0.7417, 0.2745, 0.7417, 0.3404, 0.6799, 0.3404, 0.6799, 0.2745, 0.7417, 0.7362, 0.7417, 0.8021, 0.6799, 0.8021, 0.6799, 0.7362, 0.7417, 0.2085, 0.7417, 0.2745, 0.6799, 0.2745, 0.6799, 0.2085, 0.7417, 0.6702, 0.7417, 0.7362, 0.6799, 0.7362, 0.6799, 0.6702, 0.7417, 0.1426, 0.7417, 0.2085, 0.6799, 0.2085, 0.6799, 0.1426, 0.7417, 0.6043, 0.7417, 0.6702, 0.6799, 0.6702, 0.6799, 0.6043, 0.7417, 0.07662, 0.7417, 0.1426, 0.6799, 0.1426, 0.6799, 0.07662, 0.7417, 0.5383, 0.7417, 0.6043, 0.6799, 0.6043, 0.6799, 0.5383, 0.7417, 0.01067, 0.7417, 0.07662, 0.6799, 0.07662, 0.6799, 0.01067, 0.7417, 0.4724, 0.7417, 0.5383, 0.6799, 0.5383, 0.6799, 0.4724, 0.7417, 0.934, 0.7108, 1.0, 0.6799, 0.934, 0.3594, 0.0, 0.375, 0.0625, 0.3438, 0.0625, 0.7417, 0.4064, 0.7417, 0.4724, 0.6799, 0.4724, 0.6799, 0.4064, 0.7417, 0.8681, 0.7417, 0.934, 0.6799, 0.934, 0.6799, 0.8681, 0.6799, 0.07662, 0.6799, 0.1426, 0.6181, 0.1426, 0.6181, 0.07662, 0.6799, 0.5383, 0.6799, 0.6043, 0.6181, 0.6043, 0.6181, 0.5383, 0.6799, 0.01067, 0.6799, 0.07662, 0.6181, 0.07662, 0.6181, 0.01067, 0.6799, 0.4724, 0.6799, 0.5383, 0.6181, 0.5383, 0.6181, 0.4724, 0.6799, 0.934, 0.649, 1.0, 0.6181, 0.934, 0.3281, 0.0, 0.3438, 0.0625, 0.3125, 0.0625, 0.6799, 0.4064, 0.6799, 0.4724, 0.6181, 0.4724, 0.6181, 0.4064, 0.6799, 0.8681, 0.6799, 0.934, 0.6181, 0.934, 0.6181, 0.8681, 0.6799, 0.3404, 0.6799, 0.4064, 0.6181, 0.4064, 0.6181, 0.3404, 0.6799, 0.8021, 0.6799, 0.8681, 0.6181, 0.8681, 0.6181, 0.8021, 0.6799, 0.2745, 0.6799, 0.3404, 0.6181, 0.3404, 0.6181, 0.2745, 0.6799, 0.7362, 0.6799, 0.8021, 0.6181, 0.8021, 0.6181, 0.7362, 0.6799, 0.2085, 0.6799, 0.2745, 0.6181, 0.2745, 0.6181, 0.2085, 0.6799, 0.6702, 0.6799, 0.7362, 0.6181, 0.7362, 0.6181, 0.6702, 0.6799, 0.1426, 0.6799, 0.2085, 0.6181, 0.2085, 0.6181, 0.1426, 0.6799, 0.6043, 0.6799, 0.6702, 0.6181, 0.6702, 0.6181, 0.6043, 0.6181, 0.8021, 0.6181, 0.8681, 0.5563, 0.8681, 0.5563, 0.8021, 0.6181, 0.2745, 0.6181, 0.3404, 0.5563, 0.3404, 0.5563, 0.2745, 0.6181, 0.7362, 0.6181, 0.8021, 0.5563, 0.8021, 0.5563, 0.7362, 0.6181, 0.2085, 0.6181, 0.2745, 0.5563, 0.2745, 0.5563, 0.2085, 0.6181, 0.6702, 0.6181, 0.7362, 0.5563, 0.7362, 0.5563, 0.6702, 0.6181, 0.1426, 0.6181, 0.2085, 0.5563, 0.2085, 0.5563, 0.1426, 0.6181, 0.6043, 0.6181, 0.6702, 0.5563, 0.6702, 0.5563, 0.6043, 0.6181, 0.07662, 0.6181, 0.1426, 0.5563, 0.1426, 0.5563, 0.07662, 0.6181, 0.5383, 0.6181, 0.6043, 0.5563, 0.6043, 0.5563, 0.5383, 0.6181, 0.01067, 0.6181, 0.07662, 0.5563, 0.07662, 0.5563, 0.01067, 0.6181, 0.4724, 0.6181, 0.5383, 0.5563, 0.5383, 0.5563, 0.4724, 0.6181, 0.934, 0.5872, 1.0, 0.5563, 0.934, 0.2969, 0.0, 0.3125, 0.0625, 0.2812, 0.0625, 0.6181, 0.4064, 0.6181, 0.4724, 0.5563, 0.4724, 0.5563, 0.4064, 0.6181, 0.8681, 0.6181, 0.934, 0.5563, 0.934, 0.5563, 0.8681, 0.6181, 0.3404, 0.6181, 0.4064, 0.5563, 0.4064, 0.5563, 0.3404, 0.09446, 0.3984, 0.1002, 0.5062, 6.236e-05, 0.5135, 6.245e-05, 0.3763, 0.5563, 0.01067, 0.5563, 0.07662, 0.4945, 0.07662, 0.4945, 0.01067, 0.267, 0.2792, 0.2466, 0.1799, 0.2906, 0.08929, 0.3457, 0.2151, 0.5563, 0.934, 0.5254, 1.0, 0.4945, 0.934, 0.2656, 0.0, 0.2812, 0.0625, 0.25, 0.0625, 0.09661, 0.2928, 0.09446, 0.3984, 6.245e-05, 0.3763, 0.0132, 0.2413, 0.5563, 0.8681, 0.5563, 0.934, 0.4945, 0.934, 0.4945, 0.8681, 0.1704, 0.09855, 0.1066, 0.194, 0.05131, 0.1111, 0.163, 6.238e-05, 0.5563, 0.8021, 0.5563, 0.8681, 0.4945, 0.8681, 0.4945, 0.8021, 0.1066, 0.194, 0.09661, 0.2928, 0.0132, 0.2413, 0.05131, 0.1111, 0.5563, 0.7362, 0.5563, 0.8021, 0.4945, 0.8021, 0.4945, 0.7362, 0.5563, 0.2085, 0.5563, 0.2745, 0.4945, 0.2085, 0.2466, 0.1799, 0.1704, 0.09855, 0.163, 6.238e-05, 0.2906, 0.08929, 0.5563, 0.1426, 0.5563, 0.2085, 0.4945, 0.2085, 0.4945, 0.1426, 0.2825, 0.806, 0.2926, 0.7072, 0.376, 0.7587, 0.3379, 0.8889, 0.5563, 0.07662, 0.5563, 0.1426, 0.4945, 0.1426, 0.4945, 0.07662, 0.1426, 0.8201, 0.2187, 0.9015, 0.2262, 0.9999, 0.09858, 0.9107, 0.4945, 0.7362, 0.4945, 0.8021, 0.4327, 0.8021, 0.4327, 0.7362, 0.2926, 0.7072, 0.2947, 0.6016, 0.3891, 0.6237, 0.376, 0.7587, 0.1222, 0.7208, 0.1426, 0.8201, 0.09858, 0.9107, 0.04346, 0.7849, 0.4945, 0.1426, 0.4945, 0.2085, 0.4327, 0.2085, 0.4327, 0.1426, 0.2187, 0.9015, 0.2825, 0.806, 0.3379, 0.8889, 0.2262, 0.9999, 0.4945, 0.07662, 0.4945, 0.1426, 0.4327, 0.1426, 0.4327, 0.07662, 0.2947, 0.6016, 0.2889, 0.4938, 0.3891, 0.4865, 0.3891, 0.6237, 0.4945, 0.01067, 0.4945, 0.07662, 0.4327, 0.07662, 0.4327, 0.01067, 0.1084, 0.6148, 0.1222, 0.7208, 0.04346, 0.7849, 0.01587, 0.65, 0.4945, 0.934, 0.4636, 1.0, 0.4327, 0.934, 0.2344, 0.0, 0.25, 0.0625, 0.2188, 0.0625, 0.2889, 0.4938, 0.2808, 0.3852, 0.3733, 0.35, 0.3891, 0.4865, 0.4945, 0.8681, 0.4945, 0.934, 0.4327, 0.934, 0.4327, 0.8681, 0.1002, 0.5062, 0.1084, 0.6148, 0.01587, 0.65, 6.236e-05, 0.5135, 0.4945, 0.8021, 0.4945, 0.8681, 0.4327, 0.8681, 0.4327, 0.8021, 0.4327, 0.01067, 0.4327, 0.07662, 0.3709, 0.07662, 0.3709, 0.01067, 0.4327, 0.4724, 0.4327, 0.5383, 0.3709, 0.5383, 0.3709, 0.4724, 0.4327, 0.934, 0.4018, 1.0, 0.3709, 0.934, 0.2031, 0.0, 0.2188, 0.0625, 0.1875, 0.0625, 0.4327, 0.4064, 0.4327, 0.4724, 0.3709, 0.4724, 0.3709, 0.4064, 0.4327, 0.8681, 0.4327, 0.934, 0.3709, 0.934, 0.3709, 0.8681, 0.4327, 0.3404, 0.4327, 0.4064, 0.3709, 0.4064, 0.3709, 0.3404, 0.4327, 0.8021, 0.4327, 0.8681, 0.3709, 0.8681, 0.3709, 0.8021, 0.4327, 0.2745, 0.4327, 0.3404, 0.3709, 0.3404, 0.3709, 0.2745, 0.4327, 0.7362, 0.4327, 0.8021, 0.3709, 0.8021, 0.3709, 0.7362, 0.4327, 0.2085, 0.4327, 0.2745, 0.3709, 0.2745, 0.3709, 0.2085, 0.4327, 0.6702, 0.4327, 0.7362, 0.3709, 0.7362, 0.3709, 0.6702, 0.4327, 0.1426, 0.4327, 0.2085, 0.3709, 0.2085, 0.3709, 0.1426, 0.4327, 0.6043, 0.4327, 0.6702, 0.3709, 0.6702, 0.3709, 0.6043, 0.4327, 0.07662, 0.4327, 0.1426, 0.3709, 0.1426, 0.3709, 0.07662, 0.4327, 0.5383, 0.4327, 0.6043, 0.3709, 0.6043, 0.3709, 0.5383, 0.3709, 0.2085, 0.3709, 0.2745, 0.3091, 0.2745, 0.3091, 0.2085, 0.3709, 0.6702, 0.3709, 0.7362, 0.3091, 0.7362, 0.3091, 0.6702, 0.3709, 0.1426, 0.3709, 0.2085, 0.3091, 0.2085, 0.3091, 0.1426, 0.3709, 0.6043, 0.3709, 0.6702, 0.3091, 0.6702, 0.3091, 0.6043, 0.3709, 0.07662, 0.3709, 0.1426, 0.3091, 0.1426, 0.3091, 0.07662, 0.3709, 0.5383, 0.3709, 0.6043, 0.3091, 0.6043, 0.3091, 0.5383, 0.3709, 0.01067, 0.3709, 0.07662, 0.3091, 0.07662, 0.3091, 0.01067, 0.3709, 0.4724, 0.3709, 0.5383, 0.3091, 0.5383, 0.3091, 0.4724, 0.3709, 0.934, 0.34, 1.0, 0.3091, 0.934, 0.1719, 0.0, 0.1875, 0.0625, 0.1563, 0.0625, 0.3709, 0.4064, 0.3709, 0.4724, 0.3091, 0.4724, 0.3091, 0.4064, 0.3709, 0.8681, 0.3709, 0.934, 0.3091, 0.934, 0.3091, 0.8681, 0.3709, 0.3404, 0.3709, 0.4064, 0.3091, 0.4064, 0.3091, 0.3404, 0.3709, 0.8021, 0.3709, 0.8681, 0.3091, 0.8681, 0.3091, 0.8021, 0.3709, 0.2745, 0.3709, 0.3404, 0.3091, 0.3404, 0.3091, 0.2745, 0.3709, 0.7362, 0.3709, 0.8021, 0.3091, 0.8021, 0.3091, 0.7362, 0.3091, 0.934, 0.2782, 1.0, 0.2472, 0.934, 0.1406, 0.0, 0.1563, 0.0625, 0.125, 0.0625, 0.3091, 0.4064, 0.3091, 0.4724, 0.2472, 0.4724, 0.2472, 0.4064, 0.3091, 0.8681, 0.3091, 0.934, 0.2472, 0.934, 0.2472, 0.8681, 0.3091, 0.3404, 0.3091, 0.4064, 0.2472, 0.4064, 0.2472, 0.3404, 0.3091, 0.8021, 0.3091, 0.8681, 0.2472, 0.8681, 0.2472, 0.8021, 0.3091, 0.2745, 0.3091, 0.3404, 0.2472, 0.3404, 0.2472, 0.2745, 0.3091, 0.7362, 0.3091, 0.8021, 0.2472, 0.8021, 0.2472, 0.7362, 0.3091, 0.2085, 0.3091, 0.2745, 0.2472, 0.2745, 0.2472, 0.2085, 0.3091, 0.6702, 0.3091, 0.7362, 0.2472, 0.7362, 0.2472, 0.6702, 0.3091, 0.1426, 0.3091, 0.2085, 0.2472, 0.2085, 0.2472, 0.1426, 0.3091, 0.6043, 0.3091, 0.6702, 0.2472, 0.6702, 0.2472, 0.6043, 0.3091, 0.07662, 0.3091, 0.1426, 0.2472, 0.1426, 0.2472, 0.07662, 0.3091, 0.5383, 0.3091, 0.6043, 0.2472, 0.6043, 0.2472, 0.5383, 0.3091, 0.01067, 0.3091, 0.07662, 0.2472, 0.07662, 0.2472, 0.01067, 0.3091, 0.4724, 0.3091, 0.5383, 0.2472, 0.5383, 0.2472, 0.4724, 0.2472, 0.6702, 0.2472, 0.7362, 0.1854, 0.7362, 0.1854, 0.6702, 0.2472, 0.1426, 0.2472, 0.2085, 0.1854, 0.2085, 0.1854, 0.1426, 0.2472, 0.6043, 0.2472, 0.6702, 0.1854, 0.6702, 0.1854, 0.6043, 0.2472, 0.07662, 0.2472, 0.1426, 0.1854, 0.1426, 0.1854, 0.07662, 0.2472, 0.5383, 0.2472, 0.6043, 0.1854, 0.6043, 0.1854, 0.5383, 0.2472, 0.01067, 0.2472, 0.07662, 0.1854, 0.07662, 0.1854, 0.01067, 0.2472, 0.4724, 0.2472, 0.5383, 0.1854, 0.5383, 0.1854, 0.4724, 0.2472, 0.934, 0.2163, 1.0, 0.1854, 0.934, 0.1094, 0.0, 0.125, 0.0625, 0.09375, 0.0625, 0.2472, 0.4064, 0.2472, 0.4724, 0.1854, 0.4724, 0.1854, 0.4064, 0.2472, 0.8681, 0.2472, 0.934, 0.1854, 0.934, 0.1854, 0.8681, 0.2472, 0.3404, 0.2472, 0.4064, 0.1854, 0.4064, 0.1854, 0.3404, 0.2472, 0.8021, 0.2472, 0.8681, 0.1854, 0.8681, 0.1854, 0.8021, 0.2472, 0.2745, 0.2472, 0.3404, 0.1854, 0.3404, 0.1854, 0.2745, 0.2472, 0.7362, 0.2472, 0.8021, 0.1854, 0.8021, 0.1854, 0.7362, 0.2472, 0.2085, 0.2472, 0.2745, 0.1854, 0.2745, 0.1854, 0.2085, 0.1854, 0.4064, 0.1854, 0.4724, 0.1236, 0.4724, 0.1236, 0.4064, 0.1854, 0.8681, 0.1854, 0.934, 0.1236, 0.934, 0.1236, 0.8681, 0.1854, 0.3404, 0.1854, 0.4064, 0.1236, 0.4064, 0.1236, 0.3404, 0.1854, 0.8021, 0.1854, 0.8681, 0.1236, 0.8681, 0.1236, 0.8021, 0.1854, 0.2745, 0.1854, 0.3404, 0.1236, 0.3404, 0.1236, 0.2745, 0.1854, 0.7362, 0.1854, 0.8021, 0.1236, 0.8021, 0.1236, 0.7362, 0.1854, 0.2085, 0.1854, 0.2745, 0.1236, 0.2745, 0.1236, 0.2085, 0.1854, 0.6702, 0.1854, 0.7362, 0.1236, 0.7362, 0.1236, 0.6702, 0.1854, 0.1426, 0.1854, 0.2085, 0.1236, 0.2085, 0.1236, 0.1426, 0.1854, 0.6043, 0.1854, 0.6702, 0.1236, 0.6702, 0.1236, 0.6043, 0.1854, 0.07662, 0.1854, 0.1426, 0.1236, 0.1426, 0.1236, 0.07662, 0.1854, 0.5383, 0.1854, 0.6043, 0.1236, 0.6043, 0.1236, 0.5383, 0.1854, 0.01067, 0.1854, 0.07662, 0.1236, 0.07662, 0.1236, 0.01067, 0.1854, 0.4724, 0.1854, 0.5383, 0.1236, 0.5383, 0.1236, 0.4724, 0.09375, 0.9375, 0.07812, 1.0, 0.0625, 0.9375, 0.07812, 0.0, 0.09375, 0.0625, 0.0625, 0.0625, 0.1236, 0.1426, 0.1236, 0.2085, 0.06181, 0.2085, 0.06181, 0.1426, 0.1236, 0.6043, 0.1236, 0.6702, 0.06181, 0.6702, 0.06181, 0.6043, 0.1236, 0.07662, 0.1236, 0.1426, 0.06181, 0.1426, 0.06181, 0.07662, 0.1236, 0.5383, 0.1236, 0.6043, 0.06181, 0.6043, 0.06181, 0.5383, 0.0625, 0.0625, 0.0625, 0.125, 0.03125, 0.125, 0.03125, 0.0625, 0.1236, 0.4724, 0.1236, 0.5383, 0.06181, 0.5383, 0.06181, 0.4724, 0.0625, 0.9375, 0.04688, 1.0, 0.03125, 0.9375, 0.04688, 0.0, 0.0625, 0.0625, 0.03125, 0.0625, 0.1236, 0.4064, 0.1236, 0.4724, 0.06181, 0.4724, 0.06181, 0.4064, 0.1236, 0.8681, 0.1236, 0.934, 0.06181, 0.934, 0.06181, 0.8681, 0.1236, 0.3404, 0.1236, 0.4064, 0.06181, 0.4064, 0.06181, 0.3404, 0.1236, 0.8021, 0.1236, 0.8681, 0.06181, 0.8681, 0.06181, 0.8021, 0.1236, 0.2745, 0.1236, 0.3404, 0.06181, 0.3404, 0.06181, 0.2745, 0.1236, 0.7362, 0.1236, 0.8021, 0.06181, 0.8021, 0.06181, 0.7362, 0.1236, 0.2085, 0.1236, 0.2745, 0.06181, 0.2745, 0.06181, 0.2085, 0.1236, 0.6702, 0.1236, 0.7362, 0.06181, 0.7362, 0.06181, 0.6702, 0.03125, 0.875, 0.03125, 0.9375, 0.0, 0.9375, 0.0, 0.875, 0.03125, 0.375, 0.03125, 0.4375, 0.0, 0.4375, 0.0, 0.375, 0.03125, 0.8125, 0.03125, 0.875, 0.0, 0.875, 0.0, 0.8125, 0.03125, 0.3125, 0.03125, 0.375, 0.0, 0.375, 0.0, 0.3125, 0.03125, 0.75, 0.03125, 0.8125, 0.0, 0.8125, 0.0, 0.75, 0.03125, 0.25, 0.03125, 0.3125, 0.0, 0.3125, 0.0, 0.25, 0.03125, 0.6875, 0.03125, 0.75, 0.0, 0.75, 0.0, 0.6875, 0.03125, 0.1875, 0.03125, 0.25, 0.0, 0.25, 0.0, 0.1875, 0.03125, 0.625, 0.03125, 0.6875, 0.0, 0.6875, 0.0, 0.625, 0.03125, 0.125, 0.03125, 0.1875, 0.0, 0.1875, 0.0, 0.125, 0.06181, 0.5383, 0.06181, 0.6043, 0.0, 0.6043, 0.0, 0.5383, 0.03125, 0.0625, 0.03125, 0.125, 0.0, 0.125, 0.0, 0.0625, 0.06181, 0.4724, 0.06181, 0.5383, 0.0, 0.5383, 0.0, 0.4724, 0.03125, 0.9375, 0.01562, 1.0, 0.0, 0.9375, 0.01562, 0.0, 0.03125, 0.0625, 0.0, 0.0625, 0.06181, 0.4064, 0.06181, 0.4724, 0.0, 0.4724, 0.0, 0.4064, 1.0, 0.625, 1.0, 0.6875, 0.938, 0.6875, 0.938, 0.625, 1.0, 0.125, 1.0, 0.1875, 0.938, 0.1875, 0.938, 0.125, 1.0, 0.5625, 1.0, 0.625, 0.938, 0.625, 0.938, 0.5625, 1.0, 0.0625, 1.0, 0.125, 0.9687, 0.125, 0.9688, 0.0625, 1.0, 0.5, 1.0, 0.5625, 0.938, 0.5625, 0.938, 0.5, 1.0, 0.9375, 0.9844, 1.0, 0.9688, 0.9375, 0.9844, 0.0, 1.0, 0.0625, 0.9688, 0.0625, 1.0, 0.4375, 1.0, 0.5, 0.938, 0.5, 0.938, 0.4375, 1.0, 0.875, 1.0, 0.9375, 0.9688, 0.9375, 0.9687, 0.875, 1.0, 0.375, 1.0, 0.4375, 0.938, 0.4375, 0.938, 0.375, 1.0, 0.8125, 1.0, 0.875, 0.9687, 0.875, 0.9687, 0.8125, 1.0, 0.3125, 1.0, 0.375, 0.938, 0.375, 0.938, 0.3125, 1.0, 0.75, 1.0, 0.8125, 0.938, 0.8125, 0.938, 0.75, 1.0, 0.25, 1.0, 0.3125, 0.938, 0.3125, 0.938, 0.25, 1.0, 0.6875, 1.0, 0.75, 0.938, 0.75, 0.938, 0.6875, 1.0, 0.1875, 1.0, 0.25, 0.938, 0.25, 0.938, 0.1875, 0.938, 0.375, 0.938, 0.4375, 0.876, 0.4375, 0.876, 0.375, 0.938, 0.8125, 0.938, 0.875, 0.876, 0.875, 0.876, 0.8125, 0.938, 0.3125, 0.938, 0.375, 0.876, 0.375, 0.876, 0.3125, 0.938, 0.75, 0.938, 0.8125, 0.876, 0.8125, 0.876, 0.75, 0.938, 0.25, 0.938, 0.3125, 0.876, 0.3125, 0.876, 0.25, 0.938, 0.6875, 0.938, 0.75, 0.876, 0.75, 0.876, 0.6875, 0.938, 0.1875, 0.938, 0.25, 0.876, 0.25, 0.876, 0.1875, 0.938, 0.625, 0.938, 0.6875, 0.876, 0.6875, 0.876, 0.625, 0.938, 0.125, 0.938, 0.1875, 0.876, 0.1875, 0.876, 0.125, 0.938, 0.5625, 0.938, 0.625, 0.876, 0.625, 0.876, 0.5625, 0.938, 0.0625, 0.938, 0.125, 0.876, 0.125, 0.876, 0.0625, 0.938, 0.5, 0.938, 0.5625, 0.876, 0.5625, 0.876, 0.5, 0.9688, 0.9375, 0.9531, 1.0, 0.9375, 0.9375, 0.9531, 0.0, 0.9688, 0.0625, 0.9375, 0.0625, 0.938, 0.4375, 0.938, 0.5, 0.876, 0.5, 0.876, 0.4375, 0.938, 0.875, 0.938, 0.9375, 0.876, 0.9375, 0.876, 0.875, 0.876, 0.125, 0.876, 0.1875, 0.814, 0.1875, 0.814, 0.125, 0.876, 0.5625, 0.876, 0.625, 0.814, 0.625, 0.814, 0.5625, 0.876, 0.0625, 0.876, 0.125, 0.814, 0.125, 0.814, 0.0625, 0.876, 0.5, 0.876, 0.5625, 0.814, 0.5625, 0.814, 0.5, 0.9375, 0.9375, 0.9219, 1.0, 0.9062, 0.9375, 0.9219, 0.0, 0.9375, 0.0625, 0.9062, 0.0625, 0.876, 0.4375, 0.876, 0.5, 0.814, 0.5, 0.814, 0.4375, 0.876, 0.875, 0.876, 0.9375, 0.814, 0.9375, 0.814, 0.875, 0.876, 0.375, 0.876, 0.4375, 0.814, 0.4375, 0.814, 0.375, 0.876, 0.8125, 0.876, 0.875, 0.814, 0.875, 0.814, 0.8125, 0.876, 0.3125, 0.876, 0.375, 0.814, 0.375, 0.814, 0.3125, 0.876, 0.75, 0.876, 0.8125, 0.814, 0.8125, 0.814, 0.75, 0.876, 0.25, 0.876, 0.3125, 0.814, 0.3125, 0.814, 0.25, 0.876, 0.6875, 0.876, 0.75, 0.814, 0.75, 0.814, 0.6875, 0.876, 0.1875, 0.876, 0.25, 0.814, 0.25, 0.814, 0.1875, 0.876, 0.625, 0.876, 0.6875, 0.814, 0.6875, 0.814, 0.625, 0.814, 0.3125, 0.814, 0.375, 0.752, 0.375, 0.752, 0.3125, 0.814, 0.75, 0.814, 0.8125, 0.752, 0.8125, 0.752, 0.75, 0.814, 0.25, 0.814, 0.3125, 0.752, 0.3125, 0.752, 0.25, 0.814, 0.6875, 0.814, 0.75, 0.752, 0.75, 0.752, 0.6875, 0.814, 0.1875, 0.814, 0.25, 0.752, 0.25, 0.752, 0.1875, 0.814, 0.625, 0.814, 0.6875, 0.752, 0.6875, 0.752, 0.625, 0.814, 0.125, 0.814, 0.1875, 0.752, 0.1875, 0.752, 0.125, 0.814, 0.5625, 0.814, 0.625, 0.752, 0.625, 0.752, 0.5625, 0.814, 0.0625, 0.814, 0.125, 0.752, 0.125, 0.752, 0.0625, 0.814, 0.5, 0.814, 0.5625, 0.752, 0.5625, 0.752, 0.5, 0.9062, 0.9375, 0.8906, 1.0, 0.875, 0.9375, 0.783, 0.0, 0.814, 0.0625, 0.752, 0.0625, 0.814, 0.4375, 0.814, 0.5, 0.752, 0.5, 0.752, 0.4375, 0.814, 0.875, 0.814, 0.9375, 0.752, 0.9375, 0.752, 0.875, 0.814, 0.375, 0.814, 0.4375, 0.752, 0.4375, 0.752, 0.375, 0.814, 0.8125, 0.814, 0.875, 0.752, 0.875, 0.752, 0.8125, 0.752, 0.0625, 0.752, 0.125, 0.69, 0.125, 0.69, 0.0625, 0.752, 0.5, 0.752, 0.5625, 0.69, 0.5625, 0.69, 0.5, 0.875, 0.9375, 0.8594, 1.0, 0.8438, 0.9375, 0.8594, 0.0, 0.875, 0.0625, 0.8438, 0.0625, 0.752, 0.4375, 0.752, 0.5, 0.69, 0.5, 0.69, 0.4375, 0.752, 0.875, 0.752, 0.9375, 0.69, 0.9375, 0.69, 0.875, 0.752, 0.375, 0.752, 0.4375, 0.69, 0.4375, 0.69, 0.375, 0.752, 0.8125, 0.752, 0.875, 0.69, 0.875, 0.69, 0.8125, 0.752, 0.3125, 0.752, 0.375, 0.69, 0.375, 0.69, 0.3125, 0.752, 0.75, 0.752, 0.8125, 0.69, 0.8125, 0.69, 0.75, 0.752, 0.25, 0.752, 0.3125, 0.69, 0.3125, 0.69, 0.25, 0.752, 0.6875, 0.752, 0.75, 0.69, 0.75, 0.69, 0.6875, 0.752, 0.1875, 0.752, 0.25, 0.69, 0.25, 0.69, 0.1875, 0.752, 0.625, 0.752, 0.6875, 0.69, 0.6875, 0.69, 0.625, 0.752, 0.125, 0.752, 0.1875, 0.69, 0.1875, 0.69, 0.125, 0.752, 0.5625, 0.752, 0.625, 0.69, 0.625, 0.69, 0.5625, 0.69, 0.75, 0.69, 0.8125, 0.628, 0.8125, 0.628, 0.75, 0.69, 0.25, 0.69, 0.3125, 0.628, 0.3125, 0.628, 0.25, 0.69, 0.6875, 0.69, 0.75, 0.628, 0.75, 0.628, 0.6875, 0.69, 0.1875, 0.69, 0.25, 0.628, 0.25, 0.628, 0.1875, 0.69, 0.625, 0.69, 0.6875, 0.628, 0.6875, 0.628, 0.625, 0.69, 0.125, 0.69, 0.1875, 0.628, 0.1875, 0.628, 0.125, 0.69, 0.5625, 0.69, 0.625, 0.628, 0.625, 0.628, 0.5625, 0.69, 0.0625, 0.69, 0.125, 0.628, 0.125, 0.628, 0.0625, 0.69, 0.5, 0.69, 0.5625, 0.628, 0.5625, 0.628, 0.5, 0.69, 0.9375, 0.659, 1.0, 0.628, 0.9375, 0.8281, 0.0, 0.8438, 0.0625, 0.8125, 0.0625, 0.69, 0.4375, 0.69, 0.5, 0.628, 0.5, 0.628, 0.4375, 0.69, 0.875, 0.69, 0.9375, 0.628, 0.9375, 0.628, 0.875, 0.69, 0.375, 0.69, 0.4375, 0.628, 0.4375, 0.628, 0.375, 0.69, 0.8125, 0.69, 0.875, 0.628, 0.875, 0.628, 0.8125, 0.69, 0.3125, 0.69, 0.375, 0.628, 0.375, 0.628, 0.3125, 0.628, 0.5, 0.628, 0.5625, 0.566, 0.5625, 0.566, 0.5, 0.628, 0.9375, 0.597, 1.0, 0.566, 0.9375, 0.7969, 0.0, 0.8125, 0.0625, 0.7812, 0.0625, 0.628, 0.4375, 0.628, 0.5, 0.566, 0.5, 0.566, 0.4375, 0.628, 0.875, 0.628, 0.9375, 0.566, 0.9375, 0.566, 0.875, 0.628, 0.375, 0.628, 0.4375, 0.566, 0.4375, 0.566, 0.375, 0.628, 0.8125, 0.628, 0.875, 0.566, 0.875, 0.566, 0.8125, 0.628, 0.3125, 0.628, 0.375, 0.566, 0.375, 0.566, 0.3125, 0.628, 0.75, 0.628, 0.8125, 0.566, 0.8125, 0.566, 0.75, 0.628, 0.25, 0.628, 0.3125, 0.566, 0.3125, 0.566, 0.25, 0.628, 0.6875, 0.628, 0.75, 0.566, 0.75, 0.566, 0.6875, 0.628, 0.1875, 0.628, 0.25, 0.566, 0.25, 0.566, 0.1875, 0.628, 0.625, 0.628, 0.6875, 0.566, 0.6875, 0.566, 0.625, 0.628, 0.125, 0.628, 0.1875, 0.566, 0.1875, 0.566, 0.125, 0.628, 0.5625, 0.628, 0.625, 0.566, 0.625, 0.566, 0.5625, 0.628, 0.0625, 0.628, 0.125, 0.566, 0.125, 0.566, 0.0625, 0.566, 0.25, 0.566, 0.3125, 0.504, 0.3125, 0.504, 0.25, 0.566, 0.6875, 0.566, 0.75, 0.504, 0.75, 0.504, 0.6875, 0.566, 0.1875, 0.566, 0.25, 0.504, 0.25, 0.504, 0.1875, 0.566, 0.625, 0.566, 0.6875, 0.504, 0.6875, 0.504, 0.625, 0.566, 0.125, 0.566, 0.1875, 0.504, 0.1875, 0.504, 0.125, 0.566, 0.5625, 0.566, 0.625, 0.504, 0.625, 0.504, 0.5625, 0.566, 0.0625, 0.566, 0.125, 0.504, 0.125, 0.504, 0.0625, 0.566, 0.5, 0.566, 0.5625, 0.504, 0.5625, 0.504, 0.5, 0.7812, 0.9375, 0.7656, 1.0, 0.75, 0.9375, 0.535, 0.0, 0.566, 0.0625, 0.504, 0.0625, 0.566, 0.4375, 0.566, 0.5, 0.504, 0.5, 0.504, 0.4375, 0.566, 0.875, 0.566, 0.9375, 0.504, 0.9375, 0.504, 0.875, 0.566, 0.375, 0.566, 0.4375, 0.504, 0.4375, 0.504, 0.375, 0.566, 0.8125, 0.566, 0.875, 0.504, 0.875, 0.504, 0.8125, 0.566, 0.3125, 0.566, 0.375, 0.504, 0.375, 0.504, 0.3125, 0.566, 0.75, 0.566, 0.8125, 0.504, 0.8125, 0.504, 0.75, 0.5268, 0.5587, 0.5268, 0.6246, 0.4842, 0.6246, 0.4842, 0.5587, 0.2808, 0.3852, 0.267, 0.2792, 0.3457, 0.2151, 0.3733, 0.35, 0.4327, 0.2745, 0.4327, 0.2085, 0.4945, 0.2085, 0.4945, 0.7362, 0.5563, 0.6702, 0.5563, 0.7362, 0.4327, 0.6702, 0.4945, 0.7362, 0.4327, 0.7362, 0.5268, 0.4927, 0.5268, 0.5587, 0.4842, 0.5587, 0.4842, 0.4927, 0.5268, 0.4268, 0.5268, 0.4927, 0.4842, 0.4927, 0.4842, 0.4268, 0.5268, 0.3608, 0.5268, 0.4268, 0.4842, 0.4268, 0.4842, 0.3608, 0.5268, 0.2949, 0.5268, 0.3608, 0.4842, 0.3608, 0.4842, 0.2949, 0.5268, 0.6906, 0.4842, 0.7566, 0.4842, 0.6906, 0.5268, 0.6246, 0.5268, 0.6906, 0.4842, 0.6906, 0.4842, 0.6246, 0.4842, 0.2949, 0.4842, 0.3608, 0.4416, 0.3608, 0.4416, 0.2949, 0.4842, 0.2289, 0.4842, 0.2949, 0.4416, 0.2949, 0.4842, 0.6906, 0.4842, 0.7566, 0.4416, 0.6906, 0.4842, 0.6246, 0.4842, 0.6906, 0.4416, 0.6906, 0.4416, 0.6246, 0.4842, 0.5587, 0.4842, 0.6246, 0.4416, 0.6246, 0.4416, 0.5587, 0.4842, 0.4927, 0.4842, 0.5587, 0.4416, 0.5587, 0.4416, 0.4927, 0.4842, 0.4268, 0.4842, 0.4927, 0.4416, 0.4927, 0.4416, 0.4268, 0.4842, 0.3608, 0.4842, 0.4268, 0.4416, 0.4268, 0.4416, 0.3608, 0.4842, 0.2289, 0.5268, 0.2949, 0.4842, 0.2949])
me_sphere.materials.append(mat_material_001)
me_sphere.update()

# ---- objects
ob_sphere = bpy.data.objects.new('Sphere', me_sphere)

# ---- transforms, parenting, visibility, modifiers, constraints
ob_sphere.location = (0.0, 0.0, 2.7)
ob_sphere.scale = (1.0, 0.3624, 1.0)

# ---- collection membership
col_collection.objects.link(ob_sphere)

# ---- scene / render settings (as saved in the file)
scene.frame_start = 1; scene.frame_end = 250; scene.frame_set(1)
scene.render.engine = 'BLENDER_EEVEE_NEXT'
scene.cycles.sampling_pattern = 'TABULATED_SOBOL'
scene.view_settings.view_transform = 'Filmic'
bpy.context.view_layer.update()

# ---- added for rendering (the .blend has no active camera and no usable light): camera, sun
cam_auto = bpy.data.cameras.new('AutoCamera')
cam_auto.lens = 50.0
cam_auto.sensor_width = 36.0
cam_auto.clip_end = 1000.0
ob_auto_camera = bpy.data.objects.new('AutoCamera', cam_auto)
scene.collection.objects.link(ob_auto_camera)
ob_auto_camera.location = (2.6999, -3.2364, 4.85992)
ob_auto_camera.rotation_euler = (1.09748, -7.21219e-08, 0.694738)
scene.camera = ob_auto_camera
light_auto_sun = bpy.data.lights.new('AutoSun', 'SUN')
light_auto_sun.energy = 3.0
light_auto_sun.angle = 0.0523599
ob_auto_sun = bpy.data.objects.new('AutoSun', light_auto_sun)
scene.collection.objects.link(ob_auto_sun)
ob_auto_sun.rotation_euler = (0.872665, 0.174533, 0.523599)
bpy.context.view_layer.update()
